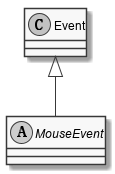

The diagram above was rendered by PlantUML. Its source (embedded in the PNG):
@startuml
skinparam monochrome true
skinparam classAttributeIconSize 0

abstract class MouseEvent {
}
Event <|-- MouseEvent
@enduml